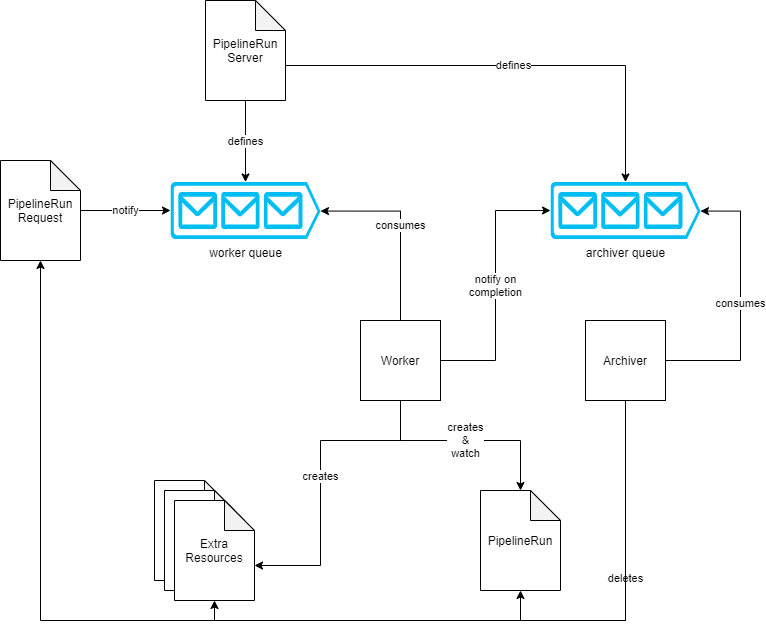

The diagram above was exported from draw.io. Its source (the exported page's mxGraphModel, read from the mxfile embedded in the PNG):
<mxGraphModel dx="1038" dy="531" grid="1" gridSize="10" guides="1" tooltips="1" connect="1" arrows="1" fold="1" page="1" pageScale="1" pageWidth="827" pageHeight="1169" math="0" shadow="0">
  <root>
    <mxCell id="J-YVznLtDEmuNx9-KemV-0" />
    <mxCell id="J-YVznLtDEmuNx9-KemV-1" parent="J-YVznLtDEmuNx9-KemV-0" />
    <mxCell id="J-YVznLtDEmuNx9-KemV-4" value="notify" style="edgeStyle=orthogonalEdgeStyle;rounded=0;orthogonalLoop=1;jettySize=auto;html=1;entryX=0;entryY=0.5;entryDx=0;entryDy=0;entryPerimeter=0;" parent="J-YVznLtDEmuNx9-KemV-1" source="J-YVznLtDEmuNx9-KemV-2" target="J-YVznLtDEmuNx9-KemV-3" edge="1">
      <mxGeometry relative="1" as="geometry" />
    </mxCell>
    <mxCell id="J-YVznLtDEmuNx9-KemV-2" value="PipelineRun&lt;br&gt;Request" style="shape=note;whiteSpace=wrap;html=1;backgroundOutline=1;darkOpacity=0.05;" parent="J-YVznLtDEmuNx9-KemV-1" vertex="1">
      <mxGeometry x="160" y="200" width="80" height="100" as="geometry" />
    </mxCell>
    <mxCell id="J-YVznLtDEmuNx9-KemV-3" value="worker queue" style="verticalLabelPosition=bottom;html=1;verticalAlign=top;align=center;strokeColor=none;fillColor=#00BEF2;shape=mxgraph.azure.queue_generic;pointerEvents=1;" parent="J-YVznLtDEmuNx9-KemV-1" vertex="1">
      <mxGeometry x="330" y="221.5" width="150" height="57" as="geometry" />
    </mxCell>
    <mxCell id="J-YVznLtDEmuNx9-KemV-6" value="defines" style="edgeStyle=orthogonalEdgeStyle;rounded=0;orthogonalLoop=1;jettySize=auto;html=1;entryX=0.5;entryY=0;entryDx=0;entryDy=0;entryPerimeter=0;" parent="J-YVznLtDEmuNx9-KemV-1" source="J-YVznLtDEmuNx9-KemV-5" target="J-YVznLtDEmuNx9-KemV-3" edge="1">
      <mxGeometry relative="1" as="geometry" />
    </mxCell>
    <mxCell id="_Qmv8Y6szJBxtIfcnZET-9" value="defines" style="edgeStyle=orthogonalEdgeStyle;rounded=0;orthogonalLoop=1;jettySize=auto;html=1;exitX=0;exitY=0;exitDx=80;exitDy=65;exitPerimeter=0;entryX=0.5;entryY=0;entryDx=0;entryDy=0;entryPerimeter=0;" parent="J-YVznLtDEmuNx9-KemV-1" source="J-YVznLtDEmuNx9-KemV-5" target="_Qmv8Y6szJBxtIfcnZET-5" edge="1">
      <mxGeometry relative="1" as="geometry" />
    </mxCell>
    <mxCell id="J-YVznLtDEmuNx9-KemV-5" value="PipelineRun&lt;br&gt;Server" style="shape=note;whiteSpace=wrap;html=1;backgroundOutline=1;darkOpacity=0.05;" parent="J-YVznLtDEmuNx9-KemV-1" vertex="1">
      <mxGeometry x="365" y="40" width="80" height="100" as="geometry" />
    </mxCell>
    <mxCell id="-n-TGO2oSm8df0WVpCkE-0" value="" style="group" parent="J-YVznLtDEmuNx9-KemV-1" vertex="1" connectable="0">
      <mxGeometry x="314" y="520" width="100" height="120" as="geometry" />
    </mxCell>
    <mxCell id="-n-TGO2oSm8df0WVpCkE-1" value="" style="shape=note;whiteSpace=wrap;html=1;backgroundOutline=1;darkOpacity=0.05;" parent="-n-TGO2oSm8df0WVpCkE-0" vertex="1">
      <mxGeometry width="80" height="100" as="geometry" />
    </mxCell>
    <mxCell id="-n-TGO2oSm8df0WVpCkE-2" value="" style="shape=note;whiteSpace=wrap;html=1;backgroundOutline=1;darkOpacity=0.05;" parent="-n-TGO2oSm8df0WVpCkE-0" vertex="1">
      <mxGeometry x="10" y="10" width="80" height="100" as="geometry" />
    </mxCell>
    <mxCell id="-n-TGO2oSm8df0WVpCkE-3" value="Extra&lt;br&gt;Resources" style="shape=note;whiteSpace=wrap;html=1;backgroundOutline=1;darkOpacity=0.05;" parent="-n-TGO2oSm8df0WVpCkE-0" vertex="1">
      <mxGeometry x="20" y="20" width="80" height="100" as="geometry" />
    </mxCell>
    <mxCell id="_Qmv8Y6szJBxtIfcnZET-0" value="PipelineRun" style="shape=note;whiteSpace=wrap;html=1;backgroundOutline=1;darkOpacity=0.05;" parent="J-YVznLtDEmuNx9-KemV-1" vertex="1">
      <mxGeometry x="640" y="530" width="80" height="100" as="geometry" />
    </mxCell>
    <mxCell id="_Qmv8Y6szJBxtIfcnZET-2" value="consumes" style="edgeStyle=orthogonalEdgeStyle;rounded=0;orthogonalLoop=1;jettySize=auto;html=1;entryX=1;entryY=0.51;entryDx=0;entryDy=0;entryPerimeter=0;" parent="J-YVznLtDEmuNx9-KemV-1" source="_Qmv8Y6szJBxtIfcnZET-1" target="J-YVznLtDEmuNx9-KemV-3" edge="1">
      <mxGeometry relative="1" as="geometry">
        <Array as="points">
          <mxPoint x="560" y="251" />
        </Array>
      </mxGeometry>
    </mxCell>
    <mxCell id="_Qmv8Y6szJBxtIfcnZET-3" value="creates&lt;br&gt;&amp;amp;&lt;br&gt;watch" style="edgeStyle=orthogonalEdgeStyle;rounded=0;orthogonalLoop=1;jettySize=auto;html=1;exitX=0.5;exitY=1;exitDx=0;exitDy=0;" parent="J-YVznLtDEmuNx9-KemV-1" source="_Qmv8Y6szJBxtIfcnZET-1" target="_Qmv8Y6szJBxtIfcnZET-0" edge="1">
      <mxGeometry relative="1" as="geometry">
        <Array as="points">
          <mxPoint x="560" y="480" />
          <mxPoint x="680" y="480" />
        </Array>
      </mxGeometry>
    </mxCell>
    <mxCell id="_Qmv8Y6szJBxtIfcnZET-4" value="creates" style="edgeStyle=orthogonalEdgeStyle;rounded=0;orthogonalLoop=1;jettySize=auto;html=1;entryX=0;entryY=0;entryDx=80;entryDy=65;entryPerimeter=0;" parent="J-YVznLtDEmuNx9-KemV-1" source="_Qmv8Y6szJBxtIfcnZET-1" target="-n-TGO2oSm8df0WVpCkE-3" edge="1">
      <mxGeometry relative="1" as="geometry">
        <Array as="points">
          <mxPoint x="560" y="480" />
          <mxPoint x="480" y="480" />
          <mxPoint x="480" y="605" />
        </Array>
      </mxGeometry>
    </mxCell>
    <mxCell id="_Qmv8Y6szJBxtIfcnZET-7" value="notify on&lt;br&gt;completion" style="edgeStyle=orthogonalEdgeStyle;rounded=0;orthogonalLoop=1;jettySize=auto;html=1;entryX=0;entryY=0.5;entryDx=0;entryDy=0;entryPerimeter=0;" parent="J-YVznLtDEmuNx9-KemV-1" source="_Qmv8Y6szJBxtIfcnZET-1" target="_Qmv8Y6szJBxtIfcnZET-5" edge="1">
      <mxGeometry relative="1" as="geometry" />
    </mxCell>
    <mxCell id="_Qmv8Y6szJBxtIfcnZET-1" value="Worker" style="whiteSpace=wrap;html=1;aspect=fixed;" parent="J-YVznLtDEmuNx9-KemV-1" vertex="1">
      <mxGeometry x="520" y="360" width="80" height="80" as="geometry" />
    </mxCell>
    <mxCell id="_Qmv8Y6szJBxtIfcnZET-5" value="archiver queue" style="verticalLabelPosition=bottom;html=1;verticalAlign=top;align=center;strokeColor=none;fillColor=#00BEF2;shape=mxgraph.azure.queue_generic;pointerEvents=1;" parent="J-YVznLtDEmuNx9-KemV-1" vertex="1">
      <mxGeometry x="710" y="221.5" width="150" height="57" as="geometry" />
    </mxCell>
    <mxCell id="_Qmv8Y6szJBxtIfcnZET-8" value="consumes" style="edgeStyle=orthogonalEdgeStyle;rounded=0;orthogonalLoop=1;jettySize=auto;html=1;exitX=1;exitY=0.5;exitDx=0;exitDy=0;entryX=1;entryY=0.51;entryDx=0;entryDy=0;entryPerimeter=0;" parent="J-YVznLtDEmuNx9-KemV-1" source="_Qmv8Y6szJBxtIfcnZET-6" target="_Qmv8Y6szJBxtIfcnZET-5" edge="1">
      <mxGeometry relative="1" as="geometry">
        <Array as="points">
          <mxPoint x="900" y="400" />
          <mxPoint x="900" y="251" />
        </Array>
      </mxGeometry>
    </mxCell>
    <mxCell id="_Qmv8Y6szJBxtIfcnZET-10" value="deletes" style="edgeStyle=orthogonalEdgeStyle;rounded=0;orthogonalLoop=1;jettySize=auto;html=1;exitX=0.5;exitY=1;exitDx=0;exitDy=0;entryX=0.5;entryY=1;entryDx=0;entryDy=0;entryPerimeter=0;" parent="J-YVznLtDEmuNx9-KemV-1" source="_Qmv8Y6szJBxtIfcnZET-6" target="_Qmv8Y6szJBxtIfcnZET-0" edge="1">
      <mxGeometry relative="1" as="geometry">
        <Array as="points">
          <mxPoint x="785" y="660" />
          <mxPoint x="680" y="660" />
        </Array>
      </mxGeometry>
    </mxCell>
    <mxCell id="_Qmv8Y6szJBxtIfcnZET-11" style="edgeStyle=orthogonalEdgeStyle;rounded=0;orthogonalLoop=1;jettySize=auto;html=1;exitX=0.5;exitY=1;exitDx=0;exitDy=0;entryX=0.5;entryY=1;entryDx=0;entryDy=0;entryPerimeter=0;" parent="J-YVznLtDEmuNx9-KemV-1" source="_Qmv8Y6szJBxtIfcnZET-6" target="-n-TGO2oSm8df0WVpCkE-3" edge="1">
      <mxGeometry relative="1" as="geometry" />
    </mxCell>
    <mxCell id="wz48WyNl_FHPYWq60KeT-0" style="edgeStyle=orthogonalEdgeStyle;rounded=0;orthogonalLoop=1;jettySize=auto;html=1;entryX=0.5;entryY=1;entryDx=0;entryDy=0;entryPerimeter=0;" edge="1" parent="J-YVznLtDEmuNx9-KemV-1" source="_Qmv8Y6szJBxtIfcnZET-6" target="J-YVznLtDEmuNx9-KemV-2">
      <mxGeometry relative="1" as="geometry">
        <Array as="points">
          <mxPoint x="785" y="660" />
          <mxPoint x="200" y="660" />
        </Array>
      </mxGeometry>
    </mxCell>
    <mxCell id="_Qmv8Y6szJBxtIfcnZET-6" value="Archiver" style="whiteSpace=wrap;html=1;aspect=fixed;" parent="J-YVznLtDEmuNx9-KemV-1" vertex="1">
      <mxGeometry x="745" y="360" width="80" height="80" as="geometry" />
    </mxCell>
  </root>
</mxGraphModel>